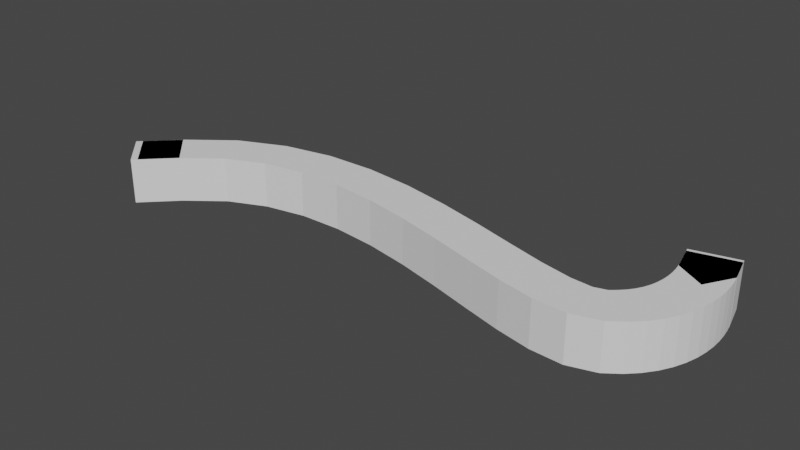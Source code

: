 # Source: curve.blend  (saved by Blender 3.3.6; exported with 4.5.12 LTS)
import bpy
from mathutils import Matrix  # noqa: F401  (used for matrix-valued properties, if any)

bpy.ops.wm.read_factory_settings(use_empty=True)
scene = bpy.context.scene
scene.name = 'Scene'

# ---- collections
col_export = bpy.data.collections.new('Export'); scene.collection.children.link(col_export)

# ---- world
world_world = bpy.data.worlds.new('World'); scene.world = world_world
world_world.use_nodes = True; world_world.node_tree.nodes.clear()
_N = world_world.node_tree.nodes; _L = world_world.node_tree.links
n0 = _N.new('ShaderNodeOutputWorld'); n0.name = 'World Output'; n0.location = (300, 300)
n1 = _N.new('ShaderNodeBackground'); n1.name = 'Background'; n1.location = (10, 300)
n1.inputs[0].default_value = (0.05088, 0.05088, 0.05088, 1.0)
_L.new(n1.outputs[0], n0.inputs[0])
n0.is_active_output = True
world_world.color = (0.05088, 0.05088, 0.05088)
world_world.use_sun_shadow = False
world_world.sun_shadow_jitter_overblur = 0.0

# ---- meshes
me_beziercurve_001 = bpy.data.meshes.new('BezierCurve.001')
me_beziercurve_001.from_pydata([(-0.9454, -0.05463, -0.07726), (-1.055, 0.05463, -0.07726), (-1.055, 0.05463, 0.07726), (-0.9454, -0.05463, 0.07726), (-1.006, -0.1154, -0.07726), (-1.115, -0.006136, -0.07726), (-1.115, -0.006136, 0.07726), (-1.006, -0.1154, 0.07726), (-1.056, -0.1657, -0.07726), (-1.166, -0.05648, -0.07726), (-1.166, -0.05648, 0.07726), (-1.056, -0.1657, 0.07726), (-1.15, -0.04086, -0.07726), (-1.041, -0.1501, -0.07726), (-1.041, -0.1501, 0.07726), (-1.15, -0.04086, 0.07726), (-1.051, 0.05793, -0.07726), (-0.9489, -0.05793, -0.07726), (-0.9489, -0.05793, 0.07726), (-1.051, 0.05793, 0.07726), (-0.9069, 0.1695, -0.07726), (-0.828, 0.0366, -0.07726), (-0.828, 0.0366, 0.07726), (-0.9069, 0.1695, 0.07726), (-0.7451, 0.2401, -0.07726), (-0.6991, 0.09262, -0.07726), (-0.6991, 0.09262, 0.07726), (-0.7451, 0.2401, 0.07726), (-0.5762, 0.2733, -0.07726), (-0.5597, 0.1197, -0.07726), (-0.5597, 0.1197, 0.07726), (-0.5762, 0.2733, 0.07726), (-0.4053, 0.2769, -0.07726), (-0.4119, 0.1226, -0.07726), (-0.4119, 0.1226, 0.07726), (-0.4053, 0.2769, 0.07726), (-0.2363, 0.259, -0.07726), (-0.2594, 0.1062, -0.07726), (-0.2594, 0.1062, 0.07726), (-0.2363, 0.259, 0.07726), (-0.07244, 0.2268, -0.07726), (-0.1064, 0.07609, -0.07726), (-0.1064, 0.07609, 0.07726), (-0.07244, 0.2268, 0.07726), (0.08279, 0.1874, -0.07726), (0.04289, 0.03809, -0.07726), (0.04289, 0.03809, 0.07726), (0.08279, 0.1874, 0.07726), (0.2257, 0.1473, -0.07726), (0.1848, -0.001679, -0.07726), (0.1848, -0.001679, 0.07726), (0.2257, 0.1473, 0.07726), (0.3518, 0.1133, -0.07726), (0.3161, -0.037, -0.07726), (0.3161, -0.037, 0.07726), (0.3518, 0.1133, 0.07726), (0.4552, 0.09179, -0.07726), (0.4353, -0.06144, -0.07726), (0.4353, -0.06144, 0.07726), (0.4552, 0.09179, 0.07726), (0.5263, 0.08698, -0.07726), (0.5446, -0.06645, -0.07726), (0.5446, -0.06645, 0.07726), (0.5263, 0.08698, 0.07726), (0.5656, 0.09871, -0.07726), (0.6357, -0.03899, -0.07726), (0.6357, -0.03899, 0.07726), (0.5656, 0.09871, 0.07726), (0.5821, 0.1126, -0.07726), (0.6837, -0.003786, -0.07726), (0.6837, -0.003786, 0.07726), (0.5821, 0.1126, 0.07726), (0.6013, 0.1318, -0.07726), (0.7179, 0.03047, -0.07726), (0.7179, 0.03047, 0.07726), (0.6013, 0.1318, 0.07726), (0.6165, 0.152, -0.07726), (0.7457, 0.0673, -0.07726), (0.7457, 0.0673, 0.07726), (0.6165, 0.152, 0.07726), (0.6284, 0.1731, -0.07726), (0.7674, 0.1057, -0.07726), (0.7674, 0.1057, 0.07726), (0.6284, 0.1731, 0.07726), (0.6374, 0.1952, -0.07726), (0.7835, 0.1449, -0.07726), (0.7835, 0.1449, 0.07726), (0.6374, 0.1952, 0.07726), (0.6438, 0.218, -0.07726), (0.7945, 0.1838, -0.07726), (0.7945, 0.1838, 0.07726), (0.6438, 0.218, 0.07726), (0.6478, 0.2413, -0.07726), (0.8011, 0.2221, -0.07726), (0.8011, 0.2221, 0.07726), (0.6478, 0.2413, 0.07726), (0.6497, 0.2647, -0.07726), (0.8041, 0.2589, -0.07726), (0.8041, 0.2589, 0.07726), (0.6497, 0.2647, 0.07726), (0.6496, 0.2876, -0.07726), (0.8039, 0.2941, -0.07726), (0.8039, 0.2941, 0.07726), (0.6496, 0.2876, 0.07726), (0.6478, 0.3095, -0.07726), (0.8013, 0.3271, -0.07726), (0.8013, 0.3271, 0.07726), (0.6478, 0.3095, 0.07726), (0.6448, 0.3298, -0.07726), (0.7968, 0.3576, -0.07726), (0.7968, 0.3576, 0.07726), (0.6448, 0.3298, 0.07726), (0.6406, 0.3489, -0.07726), (0.791, 0.3842, -0.07726), (0.791, 0.3842, 0.07726), (0.6406, 0.3489, 0.07726), (0.6287, 0.3963, -0.07726), (0.7785, 0.4341, -0.07726), (0.7785, 0.4341, 0.07726), (0.6287, 0.3963, 0.07726), (0.6215, 0.4248, -0.07726), (0.7713, 0.4626, -0.07726), (0.7713, 0.4626, 0.07726), (0.6215, 0.4248, 0.07726), (0.7113, 0.3803, -0.07726), (0.7113, 0.3803, 0.07726), (0.7687, 0.4727, -0.07726), (0.6189, 0.435, -0.07726), (0.6189, 0.435, 0.07726), (0.7687, 0.4727, 0.07726), (0.7717, 0.4612, -0.07726), (0.6218, 0.4234, -0.07726), (0.6218, 0.4234, 0.07726), (0.7717, 0.4612, 0.07726), (0.7762, 0.443, -0.07726), (0.6264, 0.4053, -0.07726), (0.6264, 0.4053, 0.07726), (0.7762, 0.443, 0.07726), (0.7816, 0.4217, -0.07726), (0.6318, 0.3839, -0.07726), (0.6318, 0.3839, 0.07726), (0.7816, 0.4217, 0.07726), (0.7869, 0.4005, -0.07726), (0.6371, 0.3627, -0.07726), (0.6371, 0.3627, 0.07726), (0.7869, 0.4005, 0.07726), (0.7914, 0.3829, -0.07726), (0.6415, 0.3452, -0.07726), (0.6415, 0.3452, 0.07726), (0.7914, 0.3829, 0.07726), (0.7941, 0.3723, -0.07726), (0.6442, 0.3345, -0.07726), (0.6442, 0.3345, 0.07726), (0.7941, 0.3723, 0.07726), (0.7385, 0.2783, -0.07726), (0.7, 0.4279, -0.07726), (0.7, 0.4279, 0.07726), (0.7385, 0.2783, 0.07726), (0.6409, 0.3477, -0.07726), (0.7907, 0.3854, -0.07726), (0.7907, 0.3854, 0.07726), (0.6409, 0.3477, 0.07726)], [], [(0, 4, 7, 3), (1, 5, 4, 0), (2, 6, 5, 1), (3, 7, 6, 2), (4, 8, 11, 7), (5, 9, 8, 4), (6, 10, 9, 5), (7, 11, 10, 6), (12, 16, 19, 15), (13, 17, 16, 12), (14, 18, 17, 13), (15, 19, 18, 14), (16, 20, 23, 19), (17, 21, 20, 16), (18, 22, 21, 17), (19, 23, 22, 18), (20, 24, 27, 23), (21, 25, 24, 20), (22, 26, 25, 21), (23, 27, 26, 22), (24, 28, 31, 27), (25, 29, 28, 24), (26, 30, 29, 25), (27, 31, 30, 26), (28, 32, 35, 31), (29, 33, 32, 28), (30, 34, 33, 29), (31, 35, 34, 30), (32, 36, 39, 35), (33, 37, 36, 32), (34, 38, 37, 33), (35, 39, 38, 34), (36, 40, 43, 39), (37, 41, 40, 36), (38, 42, 41, 37), (39, 43, 42, 38), (40, 44, 47, 43), (41, 45, 44, 40), (42, 46, 45, 41), (43, 47, 46, 42), (44, 48, 51, 47), (45, 49, 48, 44), (46, 50, 49, 45), (47, 51, 50, 46), (48, 52, 55, 51), (49, 53, 52, 48), (50, 54, 53, 49), (51, 55, 54, 50), (52, 56, 59, 55), (53, 57, 56, 52), (54, 58, 57, 53), (55, 59, 58, 54), (56, 60, 63, 59), (57, 61, 60, 56), (58, 62, 61, 57), (59, 63, 62, 58), (60, 64, 67, 63), (61, 65, 64, 60), (62, 66, 65, 61), (63, 67, 66, 62), (64, 68, 71, 67), (65, 69, 68, 64), (66, 70, 69, 65), (67, 71, 70, 66), (68, 72, 75, 71), (69, 73, 72, 68), (70, 74, 73, 69), (71, 75, 74, 70), (72, 76, 79, 75), (73, 77, 76, 72), (74, 78, 77, 73), (75, 79, 78, 74), (76, 80, 83, 79), (77, 81, 80, 76), (78, 82, 81, 77), (79, 83, 82, 78), (80, 84, 87, 83), (81, 85, 84, 80), (82, 86, 85, 81), (83, 87, 86, 82), (84, 88, 91, 87), (85, 89, 88, 84), (86, 90, 89, 85), (87, 91, 90, 86), (88, 92, 95, 91), (89, 93, 92, 88), (90, 94, 93, 89), (91, 95, 94, 90), (92, 96, 99, 95), (93, 97, 96, 92), (94, 98, 97, 93), (95, 99, 98, 94), (96, 100, 103, 99), (97, 101, 100, 96), (98, 102, 101, 97), (99, 103, 102, 98), (100, 104, 107, 103), (101, 105, 104, 100), (102, 106, 105, 101), (103, 107, 106, 102), (104, 108, 111, 107), (105, 109, 108, 104), (106, 110, 109, 105), (107, 111, 110, 106), (108, 112, 115, 111), (109, 113, 112, 108), (110, 114, 113, 109), (111, 115, 114, 110), (112, 116, 119, 115), (113, 117, 116, 112), (114, 118, 117, 113), (115, 119, 118, 114), (116, 120, 123, 119), (117, 121, 120, 116), (118, 122, 121, 117), (119, 123, 122, 118), (122, 125, 124, 121), (125, 128, 127, 124), (126, 130, 133, 129), (127, 131, 130, 126), (128, 132, 131, 127), (129, 133, 132, 128), (130, 134, 137, 133), (131, 135, 134, 130), (132, 136, 135, 131), (133, 137, 136, 132), (134, 138, 141, 137), (135, 139, 138, 134), (136, 140, 139, 135), (137, 141, 140, 136), (138, 142, 145, 141), (139, 143, 142, 138), (140, 144, 143, 139), (141, 145, 144, 140), (142, 146, 149, 145), (143, 147, 146, 142), (144, 148, 147, 143), (145, 149, 148, 144), (146, 150, 153, 149), (147, 151, 150, 146), (148, 152, 151, 147), (149, 153, 152, 148), (150, 154, 157, 153), (151, 155, 154, 150), (152, 156, 155, 151), (153, 157, 156, 152), (154, 158, 161, 157), (155, 159, 158, 154), (156, 160, 159, 155), (157, 161, 160, 156)])
_uv = me_beziercurve_001.uv_layers.new(name='UVMap')
_uv.uv.foreach_set('vector', [0.0, 1.0, 0.02439, 1.0, 0.02439, 0.75, 0.0, 0.75, 0.0, 0.25, 0.02439, 0.25, 0.02439, 0.0, 0.0, 0.0, 0.0, 0.5, 0.02439, 0.5, 0.02439, 0.25, 0.0, 0.25, 0.0, 0.75, 0.02439, 0.75, 0.02439, 0.5, 0.0, 0.5, 0.02439, 1.0, 0.04878, 1.0, 0.04878, 0.75, 0.02439, 0.75, 0.02439, 0.25, 0.04878, 0.25, 0.04878, 0.0, 0.02439, 0.0, 0.02439, 0.5, 0.04878, 0.5, 0.04878, 0.25, 0.02439, 0.25, 0.02439, 0.75, 0.04878, 0.75, 0.04878, 0.5, 0.02439, 0.5, 0.09756, 1.0, 0.122, 1.0, 0.122, 0.75, 0.09756, 0.75, 0.09756, 0.25, 0.122, 0.25, 0.122, 0.0, 0.09756, 0.0, 0.09756, 0.5, 0.122, 0.5, 0.122, 0.25, 0.09756, 0.25, 0.09756, 0.75, 0.122, 0.75, 0.122, 0.5, 0.09756, 0.5, 0.122, 1.0, 0.1463, 1.0, 0.1463, 0.75, 0.122, 0.75, 0.122, 0.25, 0.1463, 0.25, 0.1463, 0.0, 0.122, 0.0, 0.122, 0.5, 0.1463, 0.5, 0.1463, 0.25, 0.122, 0.25, 0.122, 0.75, 0.1463, 0.75, 0.1463, 0.5, 0.122, 0.5, 0.1463, 1.0, 0.1707, 1.0, 0.1707, 0.75, 0.1463, 0.75, 0.1463, 0.25, 0.1707, 0.25, 0.1707, 0.0, 0.1463, 0.0, 0.1463, 0.5, 0.1707, 0.5, 0.1707, 0.25, 0.1463, 0.25, 0.1463, 0.75, 0.1707, 0.75, 0.1707, 0.5, 0.1463, 0.5, 0.1707, 1.0, 0.1951, 1.0, 0.1951, 0.75, 0.1707, 0.75, 0.1707, 0.25, 0.1951, 0.25, 0.1951, 0.0, 0.1707, 0.0, 0.1707, 0.5, 0.1951, 0.5, 0.1951, 0.25, 0.1707, 0.25, 0.1707, 0.75, 0.1951, 0.75, 0.1951, 0.5, 0.1707, 0.5, 0.1951, 1.0, 0.2195, 1.0, 0.2195, 0.75, 0.1951, 0.75, 0.1951, 0.25, 0.2195, 0.25, 0.2195, 0.0, 0.1951, 0.0, 0.1951, 0.5, 0.2195, 0.5, 0.2195, 0.25, 0.1951, 0.25, 0.1951, 0.75, 0.2195, 0.75, 0.2195, 0.5, 0.1951, 0.5, 0.2195, 1.0, 0.2439, 1.0, 0.2439, 0.75, 0.2195, 0.75, 0.2195, 0.25, 0.2439, 0.25, 0.2439, 0.0, 0.2195, 0.0, 0.2195, 0.5, 0.2439, 0.5, 0.2439, 0.25, 0.2195, 0.25, 0.2195, 0.75, 0.2439, 0.75, 0.2439, 0.5, 0.2195, 0.5, 0.2439, 1.0, 0.2683, 1.0, 0.2683, 0.75, 0.2439, 0.75, 0.2439, 0.25, 0.2683, 0.25, 0.2683, 0.0, 0.2439, 0.0, 0.2439, 0.5, 0.2683, 0.5, 0.2683, 0.25, 0.2439, 0.25, 0.2439, 0.75, 0.2683, 0.75, 0.2683, 0.5, 0.2439, 0.5, 0.2683, 1.0, 0.2927, 1.0, 0.2927, 0.75, 0.2683, 0.75, 0.2683, 0.25, 0.2927, 0.25, 0.2927, 0.0, 0.2683, 0.0, 0.2683, 0.5, 0.2927, 0.5, 0.2927, 0.25, 0.2683, 0.25, 0.2683, 0.75, 0.2927, 0.75, 0.2927, 0.5, 0.2683, 0.5, 0.2927, 1.0, 0.3171, 1.0, 0.3171, 0.75, 0.2927, 0.75, 0.2927, 0.25, 0.3171, 0.25, 0.3171, 0.0, 0.2927, 0.0, 0.2927, 0.5, 0.3171, 0.5, 0.3171, 0.25, 0.2927, 0.25, 0.2927, 0.75, 0.3171, 0.75, 0.3171, 0.5, 0.2927, 0.5, 0.3171, 1.0, 0.3415, 1.0, 0.3415, 0.75, 0.3171, 0.75, 0.3171, 0.25, 0.3415, 0.25, 0.3415, 0.0, 0.3171, 0.0, 0.3171, 0.5, 0.3415, 0.5, 0.3415, 0.25, 0.3171, 0.25, 0.3171, 0.75, 0.3415, 0.75, 0.3415, 0.5, 0.3171, 0.5, 0.3415, 1.0, 0.3659, 1.0, 0.3659, 0.75, 0.3415, 0.75, 0.3415, 0.25, 0.3659, 0.25, 0.3659, 0.0, 0.3415, 0.0, 0.3415, 0.5, 0.3659, 0.5, 0.3659, 0.25, 0.3415, 0.25, 0.3415, 0.75, 0.3659, 0.75, 0.3659, 0.5, 0.3415, 0.5, 0.3659, 1.0, 0.3902, 1.0, 0.3902, 0.75, 0.3659, 0.75, 0.3659, 0.25, 0.3902, 0.25, 0.3902, 0.0, 0.3659, 0.0, 0.3659, 0.5, 0.3902, 0.5, 0.3902, 0.25, 0.3659, 0.25, 0.3659, 0.75, 0.3902, 0.75, 0.3902, 0.5, 0.3659, 0.5, 0.3902, 1.0, 0.4146, 1.0, 0.4146, 0.75, 0.3902, 0.75, 0.3902, 0.25, 0.4146, 0.25, 0.4146, 0.0, 0.3902, 0.0, 0.3902, 0.5, 0.4146, 0.5, 0.4146, 0.25, 0.3902, 0.25, 0.3902, 0.75, 0.4146, 0.75, 0.4146, 0.5, 0.3902, 0.5, 0.4146, 1.0, 0.439, 1.0, 0.439, 0.75, 0.4146, 0.75, 0.4146, 0.25, 0.439, 0.25, 0.439, 0.0, 0.4146, 0.0, 0.4146, 0.5, 0.439, 0.5, 0.439, 0.25, 0.4146, 0.25, 0.4146, 0.75, 0.439, 0.75, 0.439, 0.5, 0.4146, 0.5, 0.439, 1.0, 0.4634, 1.0, 0.4634, 0.75, 0.439, 0.75, 0.439, 0.25, 0.4634, 0.25, 0.4634, 0.0, 0.439, 0.0, 0.439, 0.5, 0.4634, 0.5, 0.4634, 0.25, 0.439, 0.25, 0.439, 0.75, 0.4634, 0.75, 0.4634, 0.5, 0.439, 0.5, 0.4634, 1.0, 0.4878, 1.0, 0.4878, 0.75, 0.4634, 0.75, 0.4634, 0.25, 0.4878, 0.25, 0.4878, 0.0, 0.4634, 0.0, 0.4634, 0.5, 0.4878, 0.5, 0.4878, 0.25, 0.4634, 0.25, 0.4634, 0.75, 0.4878, 0.75, 0.4878, 0.5, 0.4634, 0.5, 0.4878, 1.0, 0.5122, 1.0, 0.5122, 0.75, 0.4878, 0.75, 0.4878, 0.25, 0.5122, 0.25, 0.5122, 0.0, 0.4878, 0.0, 0.4878, 0.5, 0.5122, 0.5, 0.5122, 0.25, 0.4878, 0.25, 0.4878, 0.75, 0.5122, 0.75, 0.5122, 0.5, 0.4878, 0.5, 0.5122, 1.0, 0.5366, 1.0, 0.5366, 0.75, 0.5122, 0.75, 0.5122, 0.25, 0.5366, 0.25, 0.5366, 0.0, 0.5122, 0.0, 0.5122, 0.5, 0.5366, 0.5, 0.5366, 0.25, 0.5122, 0.25, 0.5122, 0.75, 0.5366, 0.75, 0.5366, 0.5, 0.5122, 0.5, 0.5366, 1.0, 0.561, 1.0, 0.561, 0.75, 0.5366, 0.75, 0.5366, 0.25, 0.561, 0.25, 0.561, 0.0, 0.5366, 0.0, 0.5366, 0.5, 0.561, 0.5, 0.561, 0.25, 0.5366, 0.25, 0.5366, 0.75, 0.561, 0.75, 0.561, 0.5, 0.5366, 0.5, 0.561, 1.0, 0.5854, 1.0, 0.5854, 0.75, 0.561, 0.75, 0.561, 0.25, 0.5854, 0.25, 0.5854, 0.0, 0.561, 0.0, 0.561, 0.5, 0.5854, 0.5, 0.5854, 0.25, 0.561, 0.25, 0.561, 0.75, 0.5854, 0.75, 0.5854, 0.5, 0.561, 0.5, 0.5854, 1.0, 0.6098, 1.0, 0.6098, 0.75, 0.5854, 0.75, 0.5854, 0.25, 0.6098, 0.25, 0.6098, 0.0, 0.5854, 0.0, 0.5854, 0.5, 0.6098, 0.5, 0.6098, 0.25, 0.5854, 0.25, 0.5854, 0.75, 0.6098, 0.75, 0.6098, 0.5, 0.5854, 0.5, 0.6098, 1.0, 0.6341, 1.0, 0.6341, 0.75, 0.6098, 0.75, 0.6098, 0.25, 0.6341, 0.25, 0.6341, 0.0, 0.6098, 0.0, 0.6098, 0.5, 0.6341, 0.5, 0.6341, 0.25, 0.6098, 0.25, 0.6098, 0.75, 0.6341, 0.75, 0.6341, 0.5, 0.6098, 0.5, 0.6341, 1.0, 0.6585, 1.0, 0.6585, 0.75, 0.6341, 0.75, 0.6341, 0.25, 0.6585, 0.25, 0.6585, 0.0, 0.6341, 0.0, 0.6341, 0.5, 0.6585, 0.5, 0.6585, 0.25, 0.6341, 0.25, 0.6341, 0.75, 0.6585, 0.75, 0.6585, 0.5, 0.6341, 0.5, 0.6585, 1.0, 0.6829, 1.0, 0.6829, 0.75, 0.6585, 0.75, 0.6585, 0.25, 0.6829, 0.25, 0.6829, 0.0, 0.6585, 0.0, 0.6585, 0.5, 0.6829, 0.5, 0.6829, 0.25, 0.6585, 0.25, 0.6585, 0.75, 0.6829, 0.75, 0.6829, 0.5, 0.6585, 0.5, 0.6829, 1.0, 0.7073, 1.0, 0.7073, 0.75, 0.6829, 0.75, 0.6829, 0.25, 0.7073, 0.25, 0.7073, 0.0, 0.6829, 0.0, 0.6829, 0.5, 0.7073, 0.5, 0.7073, 0.25, 0.6829, 0.25, 0.6829, 0.75, 0.7073, 0.75, 0.7073, 0.5, 0.6829, 0.5, 0.7073, 1.0, 0.7317, 1.0, 0.7317, 0.75, 0.7073, 0.75, 0.7073, 0.25, 0.7317, 0.25, 0.7317, 0.0, 0.7073, 0.0, 0.7073, 0.5, 0.7317, 0.5, 0.7317, 0.25, 0.7073, 0.25, 0.7073, 0.75, 0.7317, 0.75, 0.7317, 0.5, 0.7073, 0.5, 0.7317, 1.0, 0.7561, 1.0, 0.7561, 0.75, 0.7317, 0.75, 0.7317, 0.25, 0.7561, 0.25, 0.7561, 0.0, 0.7317, 0.0, 0.7317, 0.5, 0.7561, 0.5, 0.7561, 0.25, 0.7317, 0.25, 0.7317, 0.75, 0.7561, 0.75, 0.7561, 0.5, 0.7317, 0.5, 0.7561, 0.5, 0.7805, 0.5, 0.7805, 0.25, 0.7561, 0.25, 0.7805, 0.5, 0.8049, 0.5, 0.8049, 0.25, 0.7805, 0.25, 0.8049, 1.0, 0.8293, 1.0, 0.8293, 0.75, 0.8049, 0.75, 0.8049, 0.25, 0.8293, 0.25, 0.8293, 0.0, 0.8049, 0.0, 0.8049, 0.5, 0.8293, 0.5, 0.8293, 0.25, 0.8049, 0.25, 0.8049, 0.75, 0.8293, 0.75, 0.8293, 0.5, 0.8049, 0.5, 0.8293, 1.0, 0.8537, 1.0, 0.8537, 0.75, 0.8293, 0.75, 0.8293, 0.25, 0.8537, 0.25, 0.8537, 0.0, 0.8293, 0.0, 0.8293, 0.5, 0.8537, 0.5, 0.8537, 0.25, 0.8293, 0.25, 0.8293, 0.75, 0.8537, 0.75, 0.8537, 0.5, 0.8293, 0.5, 0.8537, 1.0, 0.878, 1.0, 0.878, 0.75, 0.8537, 0.75, 0.8537, 0.25, 0.878, 0.25, 0.878, 0.0, 0.8537, 0.0, 0.8537, 0.5, 0.878, 0.5, 0.878, 0.25, 0.8537, 0.25, 0.8537, 0.75, 0.878, 0.75, 0.878, 0.5, 0.8537, 0.5, 0.878, 1.0, 0.9024, 1.0, 0.9024, 0.75, 0.878, 0.75, 0.878, 0.25, 0.9024, 0.25, 0.9024, 0.0, 0.878, 0.0, 0.878, 0.5, 0.9024, 0.5, 0.9024, 0.25, 0.878, 0.25, 0.878, 0.75, 0.9024, 0.75, 0.9024, 0.5, 0.878, 0.5, 0.9024, 1.0, 0.9268, 1.0, 0.9268, 0.75, 0.9024, 0.75, 0.9024, 0.25, 0.9268, 0.25, 0.9268, 0.0, 0.9024, 0.0, 0.9024, 0.5, 0.9268, 0.5, 0.9268, 0.25, 0.9024, 0.25, 0.9024, 0.75, 0.9268, 0.75, 0.9268, 0.5, 0.9024, 0.5, 0.9268, 1.0, 0.9512, 1.0, 0.9512, 0.75, 0.9268, 0.75, 0.9268, 0.25, 0.9512, 0.25, 0.9512, 0.0, 0.9268, 0.0, 0.9268, 0.5, 0.9512, 0.5, 0.9512, 0.25, 0.9268, 0.25, 0.9268, 0.75, 0.9512, 0.75, 0.9512, 0.5, 0.9268, 0.5, 0.9512, 1.0, 0.9756, 1.0, 0.9756, 0.75, 0.9512, 0.75, 0.9512, 0.25, 0.9756, 0.25, 0.9756, 0.0, 0.9512, 0.0, 0.9512, 0.5, 0.9756, 0.5, 0.9756, 0.25, 0.9512, 0.25, 0.9512, 0.75, 0.9756, 0.75, 0.9756, 0.5, 0.9512, 0.5, 0.9756, 1.0, 1.0, 1.0, 1.0, 0.75, 0.9756, 0.75, 0.9756, 0.25, 1.0, 0.25, 1.0, 0.0, 0.9756, 0.0, 0.9756, 0.5, 1.0, 0.5, 1.0, 0.25, 0.9756, 0.25, 0.9756, 0.75, 1.0, 0.75, 1.0, 0.5, 0.9756, 0.5])
me_beziercurve_001.update()

# ---- objects
ob_beziercurve = bpy.data.objects.new('BezierCurve', me_beziercurve_001)

# ---- transforms, parenting, visibility, modifiers, constraints
ob_beziercurve.location = (0.0, 0.0, 0.0)
ob_beziercurve.scale = (0.5919, 0.5919, 0.5919)

# ---- collection membership
scene.collection.objects.link(ob_beziercurve)

# ---- scene / render settings (as saved in the file)
scene.frame_start = 1; scene.frame_end = 250; scene.frame_set(1)
scene.render.engine = 'BLENDER_EEVEE_NEXT'
scene.cycles.sampling_pattern = 'TABULATED_SOBOL'
scene.cycles.use_light_tree = False
scene.view_settings.view_transform = 'Filmic'
bpy.context.view_layer.update()

# ---- added for rendering (the .blend has no active camera and no usable light): camera, sun
cam_auto = bpy.data.cameras.new('AutoCamera')
cam_auto.lens = 50.0
cam_auto.sensor_width = 36.0
cam_auto.clip_end = 1000.0
ob_auto_camera = bpy.data.objects.new('AutoCamera', cam_auto)
scene.collection.objects.link(ob_auto_camera)
ob_auto_camera.location = (1.0302, -1.27383, 0.90979)
ob_auto_camera.rotation_euler = (1.09748, -7.21219e-08, 0.694738)
scene.camera = ob_auto_camera
light_auto_sun = bpy.data.lights.new('AutoSun', 'SUN')
light_auto_sun.energy = 3.0
light_auto_sun.angle = 0.0523599
ob_auto_sun = bpy.data.objects.new('AutoSun', light_auto_sun)
scene.collection.objects.link(ob_auto_sun)
ob_auto_sun.rotation_euler = (0.872665, 0.174533, 0.523599)
bpy.context.view_layer.update()
